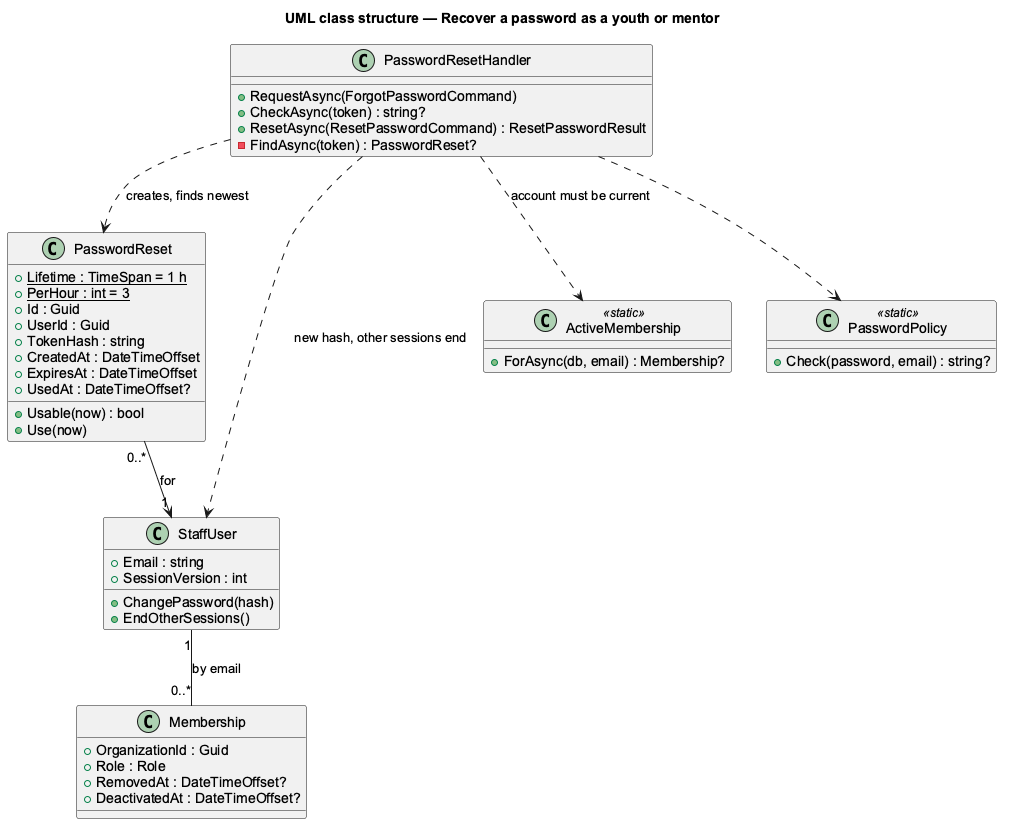

The diagram above was rendered by PlantUML. Its source (embedded in the PNG):
@startuml
title UML class structure — Recover a password as a youth or mentor
skinparam backgroundColor #FFFFFF
skinparam shadowing false
skinparam defaultFontName Arial
class PasswordReset {
  +{static} Lifetime : TimeSpan = 1 h
  +{static} PerHour : int = 3
  +Id : Guid
  +UserId : Guid
  +TokenHash : string
  +CreatedAt : DateTimeOffset
  +ExpiresAt : DateTimeOffset
  +UsedAt : DateTimeOffset?
  +Usable(now) : bool
  +Use(now)
}
class StaffUser {
  +Email : string
  +SessionVersion : int
  +ChangePassword(hash)
  +EndOtherSessions()
}
class Membership {
  +OrganizationId : Guid
  +Role : Role
  +RemovedAt : DateTimeOffset?
  +DeactivatedAt : DateTimeOffset?
}
class PasswordResetHandler {
  +RequestAsync(ForgotPasswordCommand)
  +CheckAsync(token) : string?
  +ResetAsync(ResetPasswordCommand) : ResetPasswordResult
  -FindAsync(token) : PasswordReset?
}
class ActiveMembership <<static>> {
  +ForAsync(db, email) : Membership?
}
class PasswordPolicy <<static>> {
  +Check(password, email) : string?
}
PasswordReset "0..*" --> "1" StaffUser : for
StaffUser "1" -- "0..*" Membership : by email
PasswordResetHandler ..> PasswordReset : creates, finds newest
PasswordResetHandler ..> ActiveMembership : account must be current
PasswordResetHandler ..> PasswordPolicy
PasswordResetHandler ..> StaffUser : new hash, other sessions end
@enduml